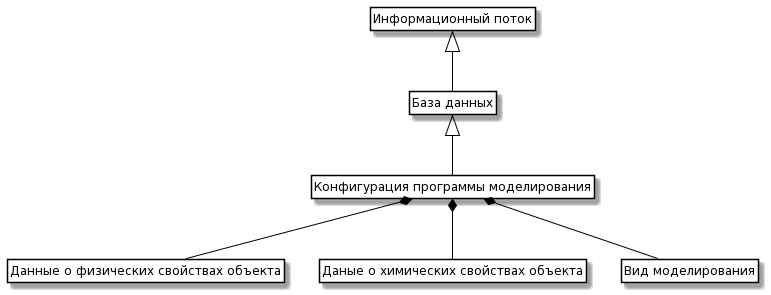

The diagram above was rendered by PlantUML. Its source (embedded in the PNG):
@startuml
skinparam class {
	BackgroundColor White
	ArrowColor Black
	BorderColor Black
}

class ControlInfo as "Информационный поток"

class person as "Конфигурация программы моделирования"
class name as "Данные о физических свойствах объекта"
class course as "Даные о химических свойствах объекта"
class theme as "Вид моделирования"

class Data as "База данных"

ControlInfo <|-- Data 
Data <|-- person
person *-- name
person *-- course
person *-- theme

hide members
hide circle
hide methods
@enduml